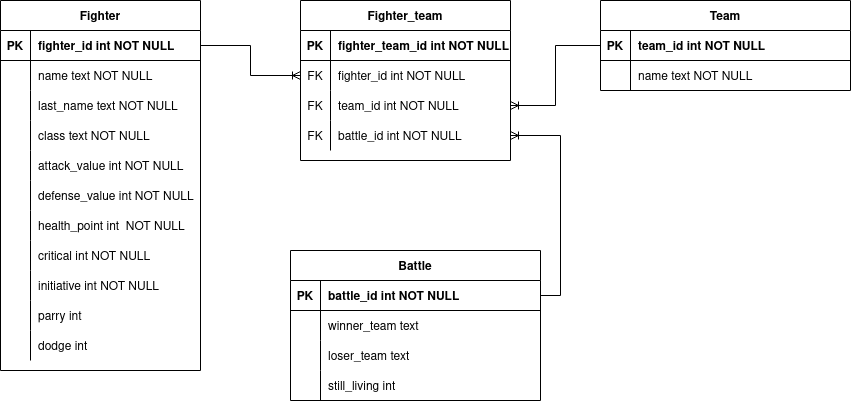

The diagram above was exported from draw.io. Its source (the exported page's mxGraphModel, read from the mxfile embedded in the PNG):
<mxGraphModel dx="1102" dy="608" grid="1" gridSize="10" guides="1" tooltips="1" connect="1" arrows="1" fold="1" page="1" pageScale="1" pageWidth="850" pageHeight="1100" math="0" shadow="0" extFonts="Permanent Marker^https://fonts.googleapis.com/css?family=Permanent+Marker">
  <root>
    <mxCell id="0" />
    <mxCell id="1" parent="0" />
    <mxCell id="C-vyLk0tnHw3VtMMgP7b-2" value="Team" style="shape=table;startSize=30;container=1;collapsible=1;childLayout=tableLayout;fixedRows=1;rowLines=0;fontStyle=1;align=center;resizeLast=1;" parent="1" vertex="1">
      <mxGeometry x="680" y="120" width="250" height="90" as="geometry" />
    </mxCell>
    <mxCell id="C-vyLk0tnHw3VtMMgP7b-3" value="" style="shape=partialRectangle;collapsible=0;dropTarget=0;pointerEvents=0;fillColor=none;points=[[0,0.5],[1,0.5]];portConstraint=eastwest;top=0;left=0;right=0;bottom=1;" parent="C-vyLk0tnHw3VtMMgP7b-2" vertex="1">
      <mxGeometry y="30" width="250" height="30" as="geometry" />
    </mxCell>
    <mxCell id="C-vyLk0tnHw3VtMMgP7b-4" value="PK" style="shape=partialRectangle;overflow=hidden;connectable=0;fillColor=none;top=0;left=0;bottom=0;right=0;fontStyle=1;" parent="C-vyLk0tnHw3VtMMgP7b-3" vertex="1">
      <mxGeometry width="30" height="30" as="geometry">
        <mxRectangle width="30" height="30" as="alternateBounds" />
      </mxGeometry>
    </mxCell>
    <mxCell id="C-vyLk0tnHw3VtMMgP7b-5" value="team_id int NOT NULL " style="shape=partialRectangle;overflow=hidden;connectable=0;fillColor=none;top=0;left=0;bottom=0;right=0;align=left;spacingLeft=6;fontStyle=1;" parent="C-vyLk0tnHw3VtMMgP7b-3" vertex="1">
      <mxGeometry x="30" width="220" height="30" as="geometry">
        <mxRectangle width="220" height="30" as="alternateBounds" />
      </mxGeometry>
    </mxCell>
    <mxCell id="C-vyLk0tnHw3VtMMgP7b-6" value="" style="shape=partialRectangle;collapsible=0;dropTarget=0;pointerEvents=0;fillColor=none;points=[[0,0.5],[1,0.5]];portConstraint=eastwest;top=0;left=0;right=0;bottom=0;" parent="C-vyLk0tnHw3VtMMgP7b-2" vertex="1">
      <mxGeometry y="60" width="250" height="30" as="geometry" />
    </mxCell>
    <mxCell id="C-vyLk0tnHw3VtMMgP7b-7" value="" style="shape=partialRectangle;overflow=hidden;connectable=0;fillColor=none;top=0;left=0;bottom=0;right=0;" parent="C-vyLk0tnHw3VtMMgP7b-6" vertex="1">
      <mxGeometry width="30" height="30" as="geometry">
        <mxRectangle width="30" height="30" as="alternateBounds" />
      </mxGeometry>
    </mxCell>
    <mxCell id="C-vyLk0tnHw3VtMMgP7b-8" value="name text NOT NULL" style="shape=partialRectangle;overflow=hidden;connectable=0;fillColor=none;top=0;left=0;bottom=0;right=0;align=left;spacingLeft=6;" parent="C-vyLk0tnHw3VtMMgP7b-6" vertex="1">
      <mxGeometry x="30" width="220" height="30" as="geometry">
        <mxRectangle width="220" height="30" as="alternateBounds" />
      </mxGeometry>
    </mxCell>
    <mxCell id="C-vyLk0tnHw3VtMMgP7b-13" value="Battle" style="shape=table;startSize=30;container=1;collapsible=1;childLayout=tableLayout;fixedRows=1;rowLines=0;fontStyle=1;align=center;resizeLast=1;" parent="1" vertex="1">
      <mxGeometry x="370" y="370" width="250" height="150" as="geometry" />
    </mxCell>
    <mxCell id="C-vyLk0tnHw3VtMMgP7b-14" value="" style="shape=partialRectangle;collapsible=0;dropTarget=0;pointerEvents=0;fillColor=none;points=[[0,0.5],[1,0.5]];portConstraint=eastwest;top=0;left=0;right=0;bottom=1;" parent="C-vyLk0tnHw3VtMMgP7b-13" vertex="1">
      <mxGeometry y="30" width="250" height="30" as="geometry" />
    </mxCell>
    <mxCell id="C-vyLk0tnHw3VtMMgP7b-15" value="PK" style="shape=partialRectangle;overflow=hidden;connectable=0;fillColor=none;top=0;left=0;bottom=0;right=0;fontStyle=1;" parent="C-vyLk0tnHw3VtMMgP7b-14" vertex="1">
      <mxGeometry width="30" height="30" as="geometry">
        <mxRectangle width="30" height="30" as="alternateBounds" />
      </mxGeometry>
    </mxCell>
    <mxCell id="C-vyLk0tnHw3VtMMgP7b-16" value="battle_id int NOT NULL " style="shape=partialRectangle;overflow=hidden;connectable=0;fillColor=none;top=0;left=0;bottom=0;right=0;align=left;spacingLeft=6;fontStyle=1;" parent="C-vyLk0tnHw3VtMMgP7b-14" vertex="1">
      <mxGeometry x="30" width="220" height="30" as="geometry">
        <mxRectangle width="220" height="30" as="alternateBounds" />
      </mxGeometry>
    </mxCell>
    <mxCell id="C-vyLk0tnHw3VtMMgP7b-17" value="" style="shape=partialRectangle;collapsible=0;dropTarget=0;pointerEvents=0;fillColor=none;points=[[0,0.5],[1,0.5]];portConstraint=eastwest;top=0;left=0;right=0;bottom=0;" parent="C-vyLk0tnHw3VtMMgP7b-13" vertex="1">
      <mxGeometry y="60" width="250" height="30" as="geometry" />
    </mxCell>
    <mxCell id="C-vyLk0tnHw3VtMMgP7b-18" value="" style="shape=partialRectangle;overflow=hidden;connectable=0;fillColor=none;top=0;left=0;bottom=0;right=0;" parent="C-vyLk0tnHw3VtMMgP7b-17" vertex="1">
      <mxGeometry width="30" height="30" as="geometry">
        <mxRectangle width="30" height="30" as="alternateBounds" />
      </mxGeometry>
    </mxCell>
    <mxCell id="C-vyLk0tnHw3VtMMgP7b-19" value="winner_team text " style="shape=partialRectangle;overflow=hidden;connectable=0;fillColor=none;top=0;left=0;bottom=0;right=0;align=left;spacingLeft=6;" parent="C-vyLk0tnHw3VtMMgP7b-17" vertex="1">
      <mxGeometry x="30" width="220" height="30" as="geometry">
        <mxRectangle width="220" height="30" as="alternateBounds" />
      </mxGeometry>
    </mxCell>
    <mxCell id="Cxk4AfdtpO72K8WSX0w8-20" style="shape=partialRectangle;collapsible=0;dropTarget=0;pointerEvents=0;fillColor=none;points=[[0,0.5],[1,0.5]];portConstraint=eastwest;top=0;left=0;right=0;bottom=0;" vertex="1" parent="C-vyLk0tnHw3VtMMgP7b-13">
      <mxGeometry y="90" width="250" height="30" as="geometry" />
    </mxCell>
    <mxCell id="Cxk4AfdtpO72K8WSX0w8-21" style="shape=partialRectangle;overflow=hidden;connectable=0;fillColor=none;top=0;left=0;bottom=0;right=0;" vertex="1" parent="Cxk4AfdtpO72K8WSX0w8-20">
      <mxGeometry width="30" height="30" as="geometry">
        <mxRectangle width="30" height="30" as="alternateBounds" />
      </mxGeometry>
    </mxCell>
    <mxCell id="Cxk4AfdtpO72K8WSX0w8-22" value="loser_team text" style="shape=partialRectangle;overflow=hidden;connectable=0;fillColor=none;top=0;left=0;bottom=0;right=0;align=left;spacingLeft=6;" vertex="1" parent="Cxk4AfdtpO72K8WSX0w8-20">
      <mxGeometry x="30" width="220" height="30" as="geometry">
        <mxRectangle width="220" height="30" as="alternateBounds" />
      </mxGeometry>
    </mxCell>
    <mxCell id="CYoBkyUGEchBdAtnnZzF-159" style="shape=partialRectangle;collapsible=0;dropTarget=0;pointerEvents=0;fillColor=none;points=[[0,0.5],[1,0.5]];portConstraint=eastwest;top=0;left=0;right=0;bottom=0;" parent="C-vyLk0tnHw3VtMMgP7b-13" vertex="1">
      <mxGeometry y="120" width="250" height="30" as="geometry" />
    </mxCell>
    <mxCell id="CYoBkyUGEchBdAtnnZzF-160" style="shape=partialRectangle;overflow=hidden;connectable=0;fillColor=none;top=0;left=0;bottom=0;right=0;" parent="CYoBkyUGEchBdAtnnZzF-159" vertex="1">
      <mxGeometry width="30" height="30" as="geometry">
        <mxRectangle width="30" height="30" as="alternateBounds" />
      </mxGeometry>
    </mxCell>
    <mxCell id="CYoBkyUGEchBdAtnnZzF-161" value="still_living int " style="shape=partialRectangle;overflow=hidden;connectable=0;fillColor=none;top=0;left=0;bottom=0;right=0;align=left;spacingLeft=6;" parent="CYoBkyUGEchBdAtnnZzF-159" vertex="1">
      <mxGeometry x="30" width="220" height="30" as="geometry">
        <mxRectangle width="220" height="30" as="alternateBounds" />
      </mxGeometry>
    </mxCell>
    <mxCell id="CYoBkyUGEchBdAtnnZzF-103" value="Fighter" style="shape=table;startSize=30;container=1;collapsible=1;childLayout=tableLayout;fixedRows=1;rowLines=0;fontStyle=1;align=center;resizeLast=1;" parent="1" vertex="1">
      <mxGeometry x="80" y="120" width="200" height="370" as="geometry" />
    </mxCell>
    <mxCell id="CYoBkyUGEchBdAtnnZzF-104" value="" style="shape=partialRectangle;collapsible=0;dropTarget=0;pointerEvents=0;fillColor=none;top=0;left=0;bottom=1;right=0;points=[[0,0.5],[1,0.5]];portConstraint=eastwest;" parent="CYoBkyUGEchBdAtnnZzF-103" vertex="1">
      <mxGeometry y="30" width="200" height="30" as="geometry" />
    </mxCell>
    <mxCell id="CYoBkyUGEchBdAtnnZzF-105" value="PK" style="shape=partialRectangle;connectable=0;fillColor=none;top=0;left=0;bottom=0;right=0;fontStyle=1;overflow=hidden;" parent="CYoBkyUGEchBdAtnnZzF-104" vertex="1">
      <mxGeometry width="30" height="30" as="geometry">
        <mxRectangle width="30" height="30" as="alternateBounds" />
      </mxGeometry>
    </mxCell>
    <mxCell id="CYoBkyUGEchBdAtnnZzF-106" value="fighter_id int NOT NULL" style="shape=partialRectangle;connectable=0;fillColor=none;top=0;left=0;bottom=0;right=0;align=left;spacingLeft=6;fontStyle=1;overflow=hidden;" parent="CYoBkyUGEchBdAtnnZzF-104" vertex="1">
      <mxGeometry x="30" width="170" height="30" as="geometry">
        <mxRectangle width="170" height="30" as="alternateBounds" />
      </mxGeometry>
    </mxCell>
    <mxCell id="CYoBkyUGEchBdAtnnZzF-107" value="" style="shape=partialRectangle;collapsible=0;dropTarget=0;pointerEvents=0;fillColor=none;top=0;left=0;bottom=0;right=0;points=[[0,0.5],[1,0.5]];portConstraint=eastwest;" parent="CYoBkyUGEchBdAtnnZzF-103" vertex="1">
      <mxGeometry y="60" width="200" height="30" as="geometry" />
    </mxCell>
    <mxCell id="CYoBkyUGEchBdAtnnZzF-108" value="" style="shape=partialRectangle;connectable=0;fillColor=none;top=0;left=0;bottom=0;right=0;editable=1;overflow=hidden;" parent="CYoBkyUGEchBdAtnnZzF-107" vertex="1">
      <mxGeometry width="30" height="30" as="geometry">
        <mxRectangle width="30" height="30" as="alternateBounds" />
      </mxGeometry>
    </mxCell>
    <mxCell id="CYoBkyUGEchBdAtnnZzF-109" value="name text NOT NULL" style="shape=partialRectangle;connectable=0;fillColor=none;top=0;left=0;bottom=0;right=0;align=left;spacingLeft=6;overflow=hidden;" parent="CYoBkyUGEchBdAtnnZzF-107" vertex="1">
      <mxGeometry x="30" width="170" height="30" as="geometry">
        <mxRectangle width="170" height="30" as="alternateBounds" />
      </mxGeometry>
    </mxCell>
    <mxCell id="CYoBkyUGEchBdAtnnZzF-110" value="" style="shape=partialRectangle;collapsible=0;dropTarget=0;pointerEvents=0;fillColor=none;top=0;left=0;bottom=0;right=0;points=[[0,0.5],[1,0.5]];portConstraint=eastwest;" parent="CYoBkyUGEchBdAtnnZzF-103" vertex="1">
      <mxGeometry y="90" width="200" height="30" as="geometry" />
    </mxCell>
    <mxCell id="CYoBkyUGEchBdAtnnZzF-111" value="" style="shape=partialRectangle;connectable=0;fillColor=none;top=0;left=0;bottom=0;right=0;editable=1;overflow=hidden;" parent="CYoBkyUGEchBdAtnnZzF-110" vertex="1">
      <mxGeometry width="30" height="30" as="geometry">
        <mxRectangle width="30" height="30" as="alternateBounds" />
      </mxGeometry>
    </mxCell>
    <mxCell id="CYoBkyUGEchBdAtnnZzF-112" value="last_name text NOT NULL" style="shape=partialRectangle;connectable=0;fillColor=none;top=0;left=0;bottom=0;right=0;align=left;spacingLeft=6;overflow=hidden;" parent="CYoBkyUGEchBdAtnnZzF-110" vertex="1">
      <mxGeometry x="30" width="170" height="30" as="geometry">
        <mxRectangle width="170" height="30" as="alternateBounds" />
      </mxGeometry>
    </mxCell>
    <mxCell id="CYoBkyUGEchBdAtnnZzF-113" value="" style="shape=partialRectangle;collapsible=0;dropTarget=0;pointerEvents=0;fillColor=none;top=0;left=0;bottom=0;right=0;points=[[0,0.5],[1,0.5]];portConstraint=eastwest;" parent="CYoBkyUGEchBdAtnnZzF-103" vertex="1">
      <mxGeometry y="120" width="200" height="30" as="geometry" />
    </mxCell>
    <mxCell id="CYoBkyUGEchBdAtnnZzF-114" value="" style="shape=partialRectangle;connectable=0;fillColor=none;top=0;left=0;bottom=0;right=0;editable=1;overflow=hidden;" parent="CYoBkyUGEchBdAtnnZzF-113" vertex="1">
      <mxGeometry width="30" height="30" as="geometry">
        <mxRectangle width="30" height="30" as="alternateBounds" />
      </mxGeometry>
    </mxCell>
    <mxCell id="CYoBkyUGEchBdAtnnZzF-115" value="class text NOT NULL" style="shape=partialRectangle;connectable=0;fillColor=none;top=0;left=0;bottom=0;right=0;align=left;spacingLeft=6;overflow=hidden;" parent="CYoBkyUGEchBdAtnnZzF-113" vertex="1">
      <mxGeometry x="30" width="170" height="30" as="geometry">
        <mxRectangle width="170" height="30" as="alternateBounds" />
      </mxGeometry>
    </mxCell>
    <mxCell id="CYoBkyUGEchBdAtnnZzF-116" style="shape=partialRectangle;collapsible=0;dropTarget=0;pointerEvents=0;fillColor=none;top=0;left=0;bottom=0;right=0;points=[[0,0.5],[1,0.5]];portConstraint=eastwest;" parent="CYoBkyUGEchBdAtnnZzF-103" vertex="1">
      <mxGeometry y="150" width="200" height="30" as="geometry" />
    </mxCell>
    <mxCell id="CYoBkyUGEchBdAtnnZzF-117" style="shape=partialRectangle;connectable=0;fillColor=none;top=0;left=0;bottom=0;right=0;editable=1;overflow=hidden;" parent="CYoBkyUGEchBdAtnnZzF-116" vertex="1">
      <mxGeometry width="30" height="30" as="geometry">
        <mxRectangle width="30" height="30" as="alternateBounds" />
      </mxGeometry>
    </mxCell>
    <mxCell id="CYoBkyUGEchBdAtnnZzF-118" value="attack_value int NOT NULL" style="shape=partialRectangle;connectable=0;fillColor=none;top=0;left=0;bottom=0;right=0;align=left;spacingLeft=6;overflow=hidden;" parent="CYoBkyUGEchBdAtnnZzF-116" vertex="1">
      <mxGeometry x="30" width="170" height="30" as="geometry">
        <mxRectangle width="170" height="30" as="alternateBounds" />
      </mxGeometry>
    </mxCell>
    <mxCell id="CYoBkyUGEchBdAtnnZzF-119" style="shape=partialRectangle;collapsible=0;dropTarget=0;pointerEvents=0;fillColor=none;top=0;left=0;bottom=0;right=0;points=[[0,0.5],[1,0.5]];portConstraint=eastwest;" parent="CYoBkyUGEchBdAtnnZzF-103" vertex="1">
      <mxGeometry y="180" width="200" height="30" as="geometry" />
    </mxCell>
    <mxCell id="CYoBkyUGEchBdAtnnZzF-120" style="shape=partialRectangle;connectable=0;fillColor=none;top=0;left=0;bottom=0;right=0;editable=1;overflow=hidden;" parent="CYoBkyUGEchBdAtnnZzF-119" vertex="1">
      <mxGeometry width="30" height="30" as="geometry">
        <mxRectangle width="30" height="30" as="alternateBounds" />
      </mxGeometry>
    </mxCell>
    <mxCell id="CYoBkyUGEchBdAtnnZzF-121" value="defense_value int NOT NULL" style="shape=partialRectangle;connectable=0;fillColor=none;top=0;left=0;bottom=0;right=0;align=left;spacingLeft=6;overflow=hidden;" parent="CYoBkyUGEchBdAtnnZzF-119" vertex="1">
      <mxGeometry x="30" width="170" height="30" as="geometry">
        <mxRectangle width="170" height="30" as="alternateBounds" />
      </mxGeometry>
    </mxCell>
    <mxCell id="CYoBkyUGEchBdAtnnZzF-122" style="shape=partialRectangle;collapsible=0;dropTarget=0;pointerEvents=0;fillColor=none;top=0;left=0;bottom=0;right=0;points=[[0,0.5],[1,0.5]];portConstraint=eastwest;" parent="CYoBkyUGEchBdAtnnZzF-103" vertex="1">
      <mxGeometry y="210" width="200" height="30" as="geometry" />
    </mxCell>
    <mxCell id="CYoBkyUGEchBdAtnnZzF-123" style="shape=partialRectangle;connectable=0;fillColor=none;top=0;left=0;bottom=0;right=0;editable=1;overflow=hidden;" parent="CYoBkyUGEchBdAtnnZzF-122" vertex="1">
      <mxGeometry width="30" height="30" as="geometry">
        <mxRectangle width="30" height="30" as="alternateBounds" />
      </mxGeometry>
    </mxCell>
    <mxCell id="CYoBkyUGEchBdAtnnZzF-124" value="health_point int  NOT NULL" style="shape=partialRectangle;connectable=0;fillColor=none;top=0;left=0;bottom=0;right=0;align=left;spacingLeft=6;overflow=hidden;" parent="CYoBkyUGEchBdAtnnZzF-122" vertex="1">
      <mxGeometry x="30" width="170" height="30" as="geometry">
        <mxRectangle width="170" height="30" as="alternateBounds" />
      </mxGeometry>
    </mxCell>
    <mxCell id="CYoBkyUGEchBdAtnnZzF-125" style="shape=partialRectangle;collapsible=0;dropTarget=0;pointerEvents=0;fillColor=none;top=0;left=0;bottom=0;right=0;points=[[0,0.5],[1,0.5]];portConstraint=eastwest;" parent="CYoBkyUGEchBdAtnnZzF-103" vertex="1">
      <mxGeometry y="240" width="200" height="30" as="geometry" />
    </mxCell>
    <mxCell id="CYoBkyUGEchBdAtnnZzF-126" style="shape=partialRectangle;connectable=0;fillColor=none;top=0;left=0;bottom=0;right=0;editable=1;overflow=hidden;" parent="CYoBkyUGEchBdAtnnZzF-125" vertex="1">
      <mxGeometry width="30" height="30" as="geometry">
        <mxRectangle width="30" height="30" as="alternateBounds" />
      </mxGeometry>
    </mxCell>
    <mxCell id="CYoBkyUGEchBdAtnnZzF-127" value="critical int NOT NULL" style="shape=partialRectangle;connectable=0;fillColor=none;top=0;left=0;bottom=0;right=0;align=left;spacingLeft=6;overflow=hidden;" parent="CYoBkyUGEchBdAtnnZzF-125" vertex="1">
      <mxGeometry x="30" width="170" height="30" as="geometry">
        <mxRectangle width="170" height="30" as="alternateBounds" />
      </mxGeometry>
    </mxCell>
    <mxCell id="CYoBkyUGEchBdAtnnZzF-128" style="shape=partialRectangle;collapsible=0;dropTarget=0;pointerEvents=0;fillColor=none;top=0;left=0;bottom=0;right=0;points=[[0,0.5],[1,0.5]];portConstraint=eastwest;" parent="CYoBkyUGEchBdAtnnZzF-103" vertex="1">
      <mxGeometry y="270" width="200" height="30" as="geometry" />
    </mxCell>
    <mxCell id="CYoBkyUGEchBdAtnnZzF-129" style="shape=partialRectangle;connectable=0;fillColor=none;top=0;left=0;bottom=0;right=0;editable=1;overflow=hidden;" parent="CYoBkyUGEchBdAtnnZzF-128" vertex="1">
      <mxGeometry width="30" height="30" as="geometry">
        <mxRectangle width="30" height="30" as="alternateBounds" />
      </mxGeometry>
    </mxCell>
    <mxCell id="CYoBkyUGEchBdAtnnZzF-130" value="initiative int NOT NULL" style="shape=partialRectangle;connectable=0;fillColor=none;top=0;left=0;bottom=0;right=0;align=left;spacingLeft=6;overflow=hidden;" parent="CYoBkyUGEchBdAtnnZzF-128" vertex="1">
      <mxGeometry x="30" width="170" height="30" as="geometry">
        <mxRectangle width="170" height="30" as="alternateBounds" />
      </mxGeometry>
    </mxCell>
    <mxCell id="CYoBkyUGEchBdAtnnZzF-134" style="shape=partialRectangle;collapsible=0;dropTarget=0;pointerEvents=0;fillColor=none;top=0;left=0;bottom=0;right=0;points=[[0,0.5],[1,0.5]];portConstraint=eastwest;" parent="CYoBkyUGEchBdAtnnZzF-103" vertex="1">
      <mxGeometry y="300" width="200" height="30" as="geometry" />
    </mxCell>
    <mxCell id="CYoBkyUGEchBdAtnnZzF-135" style="shape=partialRectangle;connectable=0;fillColor=none;top=0;left=0;bottom=0;right=0;editable=1;overflow=hidden;" parent="CYoBkyUGEchBdAtnnZzF-134" vertex="1">
      <mxGeometry width="30" height="30" as="geometry">
        <mxRectangle width="30" height="30" as="alternateBounds" />
      </mxGeometry>
    </mxCell>
    <mxCell id="CYoBkyUGEchBdAtnnZzF-136" value="parry int " style="shape=partialRectangle;connectable=0;fillColor=none;top=0;left=0;bottom=0;right=0;align=left;spacingLeft=6;overflow=hidden;" parent="CYoBkyUGEchBdAtnnZzF-134" vertex="1">
      <mxGeometry x="30" width="170" height="30" as="geometry">
        <mxRectangle width="170" height="30" as="alternateBounds" />
      </mxGeometry>
    </mxCell>
    <mxCell id="CYoBkyUGEchBdAtnnZzF-137" style="shape=partialRectangle;collapsible=0;dropTarget=0;pointerEvents=0;fillColor=none;top=0;left=0;bottom=0;right=0;points=[[0,0.5],[1,0.5]];portConstraint=eastwest;" parent="CYoBkyUGEchBdAtnnZzF-103" vertex="1">
      <mxGeometry y="330" width="200" height="30" as="geometry" />
    </mxCell>
    <mxCell id="CYoBkyUGEchBdAtnnZzF-138" style="shape=partialRectangle;connectable=0;fillColor=none;top=0;left=0;bottom=0;right=0;editable=1;overflow=hidden;" parent="CYoBkyUGEchBdAtnnZzF-137" vertex="1">
      <mxGeometry width="30" height="30" as="geometry">
        <mxRectangle width="30" height="30" as="alternateBounds" />
      </mxGeometry>
    </mxCell>
    <mxCell id="CYoBkyUGEchBdAtnnZzF-139" value="dodge int" style="shape=partialRectangle;connectable=0;fillColor=none;top=0;left=0;bottom=0;right=0;align=left;spacingLeft=6;overflow=hidden;" parent="CYoBkyUGEchBdAtnnZzF-137" vertex="1">
      <mxGeometry x="30" width="170" height="30" as="geometry">
        <mxRectangle width="170" height="30" as="alternateBounds" />
      </mxGeometry>
    </mxCell>
    <mxCell id="Cxk4AfdtpO72K8WSX0w8-1" value="Fighter_team" style="shape=table;startSize=30;container=1;collapsible=1;childLayout=tableLayout;fixedRows=1;rowLines=0;fontStyle=1;align=center;resizeLast=1;" vertex="1" parent="1">
      <mxGeometry x="380" y="120" width="210" height="160" as="geometry" />
    </mxCell>
    <mxCell id="Cxk4AfdtpO72K8WSX0w8-2" value="" style="shape=partialRectangle;collapsible=0;dropTarget=0;pointerEvents=0;fillColor=none;top=0;left=0;bottom=1;right=0;points=[[0,0.5],[1,0.5]];portConstraint=eastwest;" vertex="1" parent="Cxk4AfdtpO72K8WSX0w8-1">
      <mxGeometry y="30" width="210" height="30" as="geometry" />
    </mxCell>
    <mxCell id="Cxk4AfdtpO72K8WSX0w8-3" value="PK" style="shape=partialRectangle;connectable=0;fillColor=none;top=0;left=0;bottom=0;right=0;fontStyle=1;overflow=hidden;" vertex="1" parent="Cxk4AfdtpO72K8WSX0w8-2">
      <mxGeometry width="30" height="30" as="geometry">
        <mxRectangle width="30" height="30" as="alternateBounds" />
      </mxGeometry>
    </mxCell>
    <mxCell id="Cxk4AfdtpO72K8WSX0w8-4" value="fighter_team_id int NOT NULL" style="shape=partialRectangle;connectable=0;fillColor=none;top=0;left=0;bottom=0;right=0;align=left;spacingLeft=6;fontStyle=1;overflow=hidden;" vertex="1" parent="Cxk4AfdtpO72K8WSX0w8-2">
      <mxGeometry x="30" width="180" height="30" as="geometry">
        <mxRectangle width="180" height="30" as="alternateBounds" />
      </mxGeometry>
    </mxCell>
    <mxCell id="Cxk4AfdtpO72K8WSX0w8-5" value="" style="shape=partialRectangle;collapsible=0;dropTarget=0;pointerEvents=0;fillColor=none;top=0;left=0;bottom=0;right=0;points=[[0,0.5],[1,0.5]];portConstraint=eastwest;" vertex="1" parent="Cxk4AfdtpO72K8WSX0w8-1">
      <mxGeometry y="60" width="210" height="30" as="geometry" />
    </mxCell>
    <mxCell id="Cxk4AfdtpO72K8WSX0w8-6" value="FK" style="shape=partialRectangle;connectable=0;fillColor=none;top=0;left=0;bottom=0;right=0;editable=1;overflow=hidden;" vertex="1" parent="Cxk4AfdtpO72K8WSX0w8-5">
      <mxGeometry width="30" height="30" as="geometry">
        <mxRectangle width="30" height="30" as="alternateBounds" />
      </mxGeometry>
    </mxCell>
    <mxCell id="Cxk4AfdtpO72K8WSX0w8-7" value="fighter_id int NOT NULL" style="shape=partialRectangle;connectable=0;fillColor=none;top=0;left=0;bottom=0;right=0;align=left;spacingLeft=6;overflow=hidden;" vertex="1" parent="Cxk4AfdtpO72K8WSX0w8-5">
      <mxGeometry x="30" width="180" height="30" as="geometry">
        <mxRectangle width="180" height="30" as="alternateBounds" />
      </mxGeometry>
    </mxCell>
    <mxCell id="Cxk4AfdtpO72K8WSX0w8-8" value="" style="shape=partialRectangle;collapsible=0;dropTarget=0;pointerEvents=0;fillColor=none;top=0;left=0;bottom=0;right=0;points=[[0,0.5],[1,0.5]];portConstraint=eastwest;" vertex="1" parent="Cxk4AfdtpO72K8WSX0w8-1">
      <mxGeometry y="90" width="210" height="30" as="geometry" />
    </mxCell>
    <mxCell id="Cxk4AfdtpO72K8WSX0w8-9" value="FK" style="shape=partialRectangle;connectable=0;fillColor=none;top=0;left=0;bottom=0;right=0;editable=1;overflow=hidden;" vertex="1" parent="Cxk4AfdtpO72K8WSX0w8-8">
      <mxGeometry width="30" height="30" as="geometry">
        <mxRectangle width="30" height="30" as="alternateBounds" />
      </mxGeometry>
    </mxCell>
    <mxCell id="Cxk4AfdtpO72K8WSX0w8-10" value="team_id int NOT NULL" style="shape=partialRectangle;connectable=0;fillColor=none;top=0;left=0;bottom=0;right=0;align=left;spacingLeft=6;overflow=hidden;" vertex="1" parent="Cxk4AfdtpO72K8WSX0w8-8">
      <mxGeometry x="30" width="180" height="30" as="geometry">
        <mxRectangle width="180" height="30" as="alternateBounds" />
      </mxGeometry>
    </mxCell>
    <mxCell id="Cxk4AfdtpO72K8WSX0w8-23" style="shape=partialRectangle;collapsible=0;dropTarget=0;pointerEvents=0;fillColor=none;top=0;left=0;bottom=0;right=0;points=[[0,0.5],[1,0.5]];portConstraint=eastwest;" vertex="1" parent="Cxk4AfdtpO72K8WSX0w8-1">
      <mxGeometry y="120" width="210" height="30" as="geometry" />
    </mxCell>
    <mxCell id="Cxk4AfdtpO72K8WSX0w8-24" value="FK" style="shape=partialRectangle;connectable=0;fillColor=none;top=0;left=0;bottom=0;right=0;editable=1;overflow=hidden;" vertex="1" parent="Cxk4AfdtpO72K8WSX0w8-23">
      <mxGeometry width="30" height="30" as="geometry">
        <mxRectangle width="30" height="30" as="alternateBounds" />
      </mxGeometry>
    </mxCell>
    <mxCell id="Cxk4AfdtpO72K8WSX0w8-25" value="battle_id int NOT NULL" style="shape=partialRectangle;connectable=0;fillColor=none;top=0;left=0;bottom=0;right=0;align=left;spacingLeft=6;overflow=hidden;" vertex="1" parent="Cxk4AfdtpO72K8WSX0w8-23">
      <mxGeometry x="30" width="180" height="30" as="geometry">
        <mxRectangle width="180" height="30" as="alternateBounds" />
      </mxGeometry>
    </mxCell>
    <mxCell id="Cxk4AfdtpO72K8WSX0w8-18" style="edgeStyle=orthogonalEdgeStyle;rounded=0;orthogonalLoop=1;jettySize=auto;html=1;exitX=0;exitY=0.5;exitDx=0;exitDy=0;entryX=1;entryY=0.5;entryDx=0;entryDy=0;startArrow=ERoneToMany;startFill=0;endArrow=none;endFill=0;" edge="1" parent="1" source="Cxk4AfdtpO72K8WSX0w8-5" target="CYoBkyUGEchBdAtnnZzF-104">
      <mxGeometry relative="1" as="geometry" />
    </mxCell>
    <mxCell id="Cxk4AfdtpO72K8WSX0w8-19" style="edgeStyle=orthogonalEdgeStyle;rounded=0;orthogonalLoop=1;jettySize=auto;html=1;exitX=1;exitY=0.5;exitDx=0;exitDy=0;entryX=0;entryY=0.5;entryDx=0;entryDy=0;startArrow=ERoneToMany;startFill=0;endArrow=none;endFill=0;" edge="1" parent="1" source="Cxk4AfdtpO72K8WSX0w8-8" target="C-vyLk0tnHw3VtMMgP7b-3">
      <mxGeometry relative="1" as="geometry" />
    </mxCell>
    <mxCell id="Cxk4AfdtpO72K8WSX0w8-27" style="edgeStyle=orthogonalEdgeStyle;rounded=0;orthogonalLoop=1;jettySize=auto;html=1;exitX=1;exitY=0.5;exitDx=0;exitDy=0;entryX=1;entryY=0.5;entryDx=0;entryDy=0;startArrow=ERoneToMany;startFill=0;endArrow=none;endFill=0;" edge="1" parent="1" source="Cxk4AfdtpO72K8WSX0w8-23" target="C-vyLk0tnHw3VtMMgP7b-14">
      <mxGeometry relative="1" as="geometry" />
    </mxCell>
  </root>
</mxGraphModel>